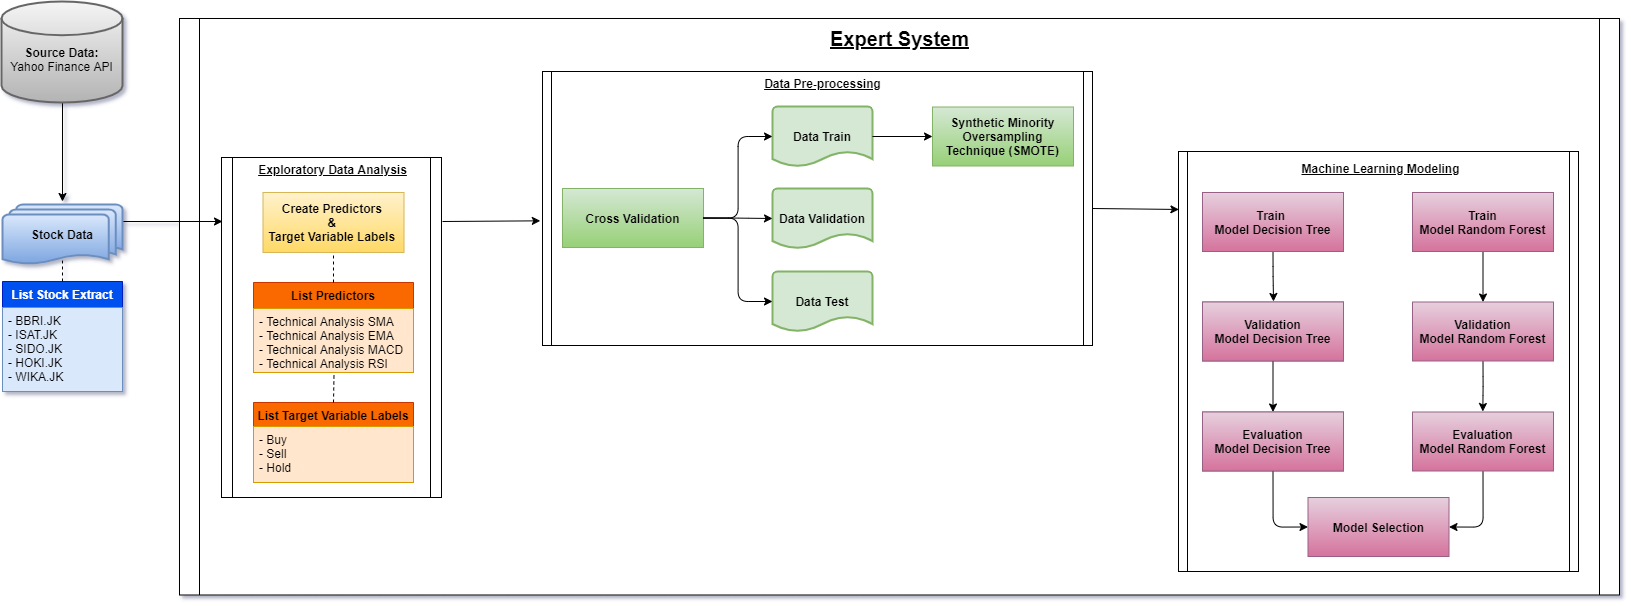

The diagram above was exported from draw.io. Its source (the exported page's mxGraphModel, read from the mxfile embedded in the PNG):
<mxGraphModel dx="1564" dy="936" grid="0" gridSize="10" guides="1" tooltips="1" connect="1" arrows="1" fold="1" page="1" pageScale="1" pageWidth="1920" pageHeight="1200" background="none" math="0" shadow="1">
  <root>
    <mxCell id="0" />
    <mxCell id="1" parent="0" />
    <mxCell id="eF2BOGeqJwFl6keryd-Z-2" value="" style="shape=process;whiteSpace=wrap;html=1;backgroundOutline=1;size=0.013793103448275862;" vertex="1" parent="1">
      <mxGeometry x="360" y="360" width="1440" height="576.5" as="geometry" />
    </mxCell>
    <mxCell id="XGNNM8yb-P2NGOSwnQAZ-97" value="" style="shape=process;whiteSpace=wrap;html=1;backgroundOutline=1;fontSize=10;size=0.023255813953488372;" parent="1" vertex="1">
      <mxGeometry x="1359" y="493" width="400" height="420" as="geometry" />
    </mxCell>
    <mxCell id="XGNNM8yb-P2NGOSwnQAZ-57" value="" style="shape=process;whiteSpace=wrap;html=1;backgroundOutline=1;fontSize=10;size=0.016129032258064516;" parent="1" vertex="1">
      <mxGeometry x="723" y="413" width="550" height="274" as="geometry" />
    </mxCell>
    <mxCell id="XGNNM8yb-P2NGOSwnQAZ-33" value="" style="shape=process;whiteSpace=wrap;html=1;backgroundOutline=1;fontSize=10;size=0.05000000000000104;" parent="1" vertex="1">
      <mxGeometry x="402" y="499" width="220" height="340" as="geometry" />
    </mxCell>
    <mxCell id="XGNNM8yb-P2NGOSwnQAZ-3" value="" style="endArrow=classic;html=1;exitX=0.5;exitY=1;exitDx=0;exitDy=0;exitPerimeter=0;entryX=0.5;entryY=0;entryDx=0;entryDy=0;" parent="1" edge="1">
      <mxGeometry width="50" height="50" relative="1" as="geometry">
        <mxPoint x="243" y="443" as="sourcePoint" />
        <mxPoint x="243" y="543" as="targetPoint" />
        <Array as="points" />
      </mxGeometry>
    </mxCell>
    <mxCell id="XGNNM8yb-P2NGOSwnQAZ-8" value="List Stock Extract" style="swimlane;fontStyle=1;childLayout=stackLayout;horizontal=1;startSize=26;horizontalStack=0;resizeParent=1;resizeParentMax=0;resizeLast=0;collapsible=1;marginBottom=0;fillColor=#0050ef;strokeColor=#001DBC;fontColor=#ffffff;" parent="1" vertex="1">
      <mxGeometry x="183" y="623" width="120" height="110" as="geometry" />
    </mxCell>
    <mxCell id="XGNNM8yb-P2NGOSwnQAZ-9" value="- BBRI.JK&#10;- ISAT.JK&#10;- SIDO.JK&#10;- HOKI.JK&#10;- WIKA.JK" style="text;strokeColor=#6c8ebf;fillColor=#dae8fc;align=left;verticalAlign=top;spacingLeft=4;spacingRight=4;overflow=hidden;rotatable=0;points=[[0,0.5],[1,0.5]];portConstraint=eastwest;" parent="XGNNM8yb-P2NGOSwnQAZ-8" vertex="1">
      <mxGeometry y="26" width="120" height="84" as="geometry" />
    </mxCell>
    <mxCell id="XGNNM8yb-P2NGOSwnQAZ-7" value="Create Predictors&amp;nbsp;&lt;br&gt;&amp;amp; &lt;br&gt;Target Variable Labels&amp;nbsp;" style="whiteSpace=wrap;html=1;fillColor=#fff2cc;strokeColor=#d6b656;fontStyle=1;gradientColor=#ffd966;" parent="1" vertex="1">
      <mxGeometry x="443.5" y="534" width="141" height="60" as="geometry" />
    </mxCell>
    <mxCell id="XGNNM8yb-P2NGOSwnQAZ-13" value="" style="endArrow=classic;html=1;exitX=1;exitY=0.5;exitDx=0;exitDy=0;" parent="1" edge="1">
      <mxGeometry width="50" height="50" relative="1" as="geometry">
        <mxPoint x="303" y="563" as="sourcePoint" />
        <mxPoint x="403" y="563" as="targetPoint" />
      </mxGeometry>
    </mxCell>
    <mxCell id="XGNNM8yb-P2NGOSwnQAZ-19" value="List Predictors" style="swimlane;fontStyle=1;childLayout=stackLayout;horizontal=1;startSize=26;horizontalStack=0;resizeParent=1;resizeParentMax=0;resizeLast=0;collapsible=1;marginBottom=0;fillColor=#fa6800;strokeColor=#C73500;fontColor=#000000;" parent="1" vertex="1">
      <mxGeometry x="434" y="624" width="160" height="90" as="geometry" />
    </mxCell>
    <mxCell id="XGNNM8yb-P2NGOSwnQAZ-20" value="- Technical Analysis SMA&#10;- Technical Analysis EMA&#10;- Technical Analysis MACD&#10;- Technical Analysis RSI" style="text;strokeColor=#d79b00;fillColor=#ffe6cc;align=left;verticalAlign=top;spacingLeft=4;spacingRight=4;overflow=hidden;rotatable=0;points=[[0,0.5],[1,0.5]];portConstraint=eastwest;" parent="XGNNM8yb-P2NGOSwnQAZ-19" vertex="1">
      <mxGeometry y="26" width="160" height="64" as="geometry" />
    </mxCell>
    <mxCell id="XGNNM8yb-P2NGOSwnQAZ-21" value="" style="endArrow=none;dashed=1;html=1;fontSize=10;exitX=0.5;exitY=0;exitDx=0;exitDy=0;entryX=0.5;entryY=1;entryDx=0;entryDy=0;" parent="1" source="XGNNM8yb-P2NGOSwnQAZ-19" target="XGNNM8yb-P2NGOSwnQAZ-7" edge="1">
      <mxGeometry width="50" height="50" relative="1" as="geometry">
        <mxPoint x="613.5" y="544" as="sourcePoint" />
        <mxPoint x="663.5" y="494" as="targetPoint" />
      </mxGeometry>
    </mxCell>
    <mxCell id="XGNNM8yb-P2NGOSwnQAZ-22" value="" style="endArrow=none;dashed=1;html=1;fontSize=10;exitX=0.5;exitY=0;exitDx=0;exitDy=0;entryX=0.5;entryY=1;entryDx=0;entryDy=0;" parent="1" source="XGNNM8yb-P2NGOSwnQAZ-8" edge="1">
      <mxGeometry width="50" height="50" relative="1" as="geometry">
        <mxPoint x="573" y="543" as="sourcePoint" />
        <mxPoint x="243" y="583" as="targetPoint" />
      </mxGeometry>
    </mxCell>
    <mxCell id="XGNNM8yb-P2NGOSwnQAZ-27" value="List Target Variable Labels" style="swimlane;fontStyle=1;childLayout=stackLayout;horizontal=1;startSize=26;horizontalStack=0;resizeParent=1;resizeParentMax=0;resizeLast=0;collapsible=1;marginBottom=0;fillColor=#fa6800;strokeColor=#C73500;fontColor=#000000;" parent="1" vertex="1">
      <mxGeometry x="434" y="744" width="160" height="80" as="geometry" />
    </mxCell>
    <mxCell id="XGNNM8yb-P2NGOSwnQAZ-29" value="" style="endArrow=none;dashed=1;html=1;fontSize=10;entryX=0.503;entryY=1.058;entryDx=0;entryDy=0;entryPerimeter=0;exitX=0.5;exitY=0;exitDx=0;exitDy=0;" parent="1" source="XGNNM8yb-P2NGOSwnQAZ-27" edge="1">
      <mxGeometry width="50" height="50" relative="1" as="geometry">
        <mxPoint x="514" y="734" as="sourcePoint" />
        <mxPoint x="514.4799999999998" y="716.712" as="targetPoint" />
      </mxGeometry>
    </mxCell>
    <mxCell id="XGNNM8yb-P2NGOSwnQAZ-28" value="- Buy&#10;- Sell&#10;- Hold" style="text;strokeColor=#d79b00;fillColor=#ffe6cc;align=left;verticalAlign=top;spacingLeft=4;spacingRight=4;overflow=hidden;rotatable=0;points=[[0,0.5],[1,0.5]];portConstraint=eastwest;" parent="1" vertex="1">
      <mxGeometry x="434" y="768" width="160" height="56" as="geometry" />
    </mxCell>
    <mxCell id="XGNNM8yb-P2NGOSwnQAZ-35" value="&lt;b&gt;&lt;font style=&quot;font-size: 12px&quot;&gt;&lt;u&gt;Exploratory Data Analysis&lt;/u&gt;&lt;/font&gt;&lt;/b&gt;" style="text;html=1;strokeColor=none;fillColor=none;align=center;verticalAlign=middle;whiteSpace=wrap;fontSize=10;" parent="1" vertex="1">
      <mxGeometry x="435.75" y="501" width="154.5" height="20" as="geometry" />
    </mxCell>
    <mxCell id="XGNNM8yb-P2NGOSwnQAZ-39" value="&lt;font style=&quot;font-size: 12px&quot;&gt;&lt;b&gt;&lt;br&gt;Source Data:&lt;/b&gt;&lt;br&gt;Yahoo Finance API&lt;br&gt;&lt;/font&gt;" style="strokeWidth=2;html=1;shape=mxgraph.flowchart.database;whiteSpace=wrap;fontSize=10;fillColor=#f5f5f5;strokeColor=#666666;gradientColor=#b3b3b3;" parent="1" vertex="1">
      <mxGeometry x="182" y="343" width="121" height="101" as="geometry" />
    </mxCell>
    <mxCell id="XGNNM8yb-P2NGOSwnQAZ-40" value="&lt;font style=&quot;font-size: 12px&quot;&gt;&lt;b&gt;Stock Data&lt;/b&gt;&lt;/font&gt;" style="strokeWidth=2;html=1;shape=mxgraph.flowchart.multi-document;whiteSpace=wrap;fontSize=10;fillColor=#dae8fc;strokeColor=#6c8ebf;gradientColor=#7ea6e0;" parent="1" vertex="1">
      <mxGeometry x="183" y="546" width="120" height="60" as="geometry" />
    </mxCell>
    <mxCell id="XGNNM8yb-P2NGOSwnQAZ-44" value="Cross Validation" style="whiteSpace=wrap;html=1;fillColor=#d5e8d4;strokeColor=#82b366;fontStyle=1;gradientColor=#97d077;" parent="1" vertex="1">
      <mxGeometry x="743" y="530" width="141" height="59" as="geometry" />
    </mxCell>
    <mxCell id="XGNNM8yb-P2NGOSwnQAZ-45" value="&lt;b&gt;&lt;font style=&quot;font-size: 12px&quot;&gt;Data Train&lt;/font&gt;&lt;/b&gt;" style="strokeWidth=2;html=1;shape=mxgraph.flowchart.document2;whiteSpace=wrap;size=0.25;fontSize=10;fillColor=#d5e8d4;strokeColor=#82b366;" parent="1" vertex="1">
      <mxGeometry x="953" y="448" width="100" height="60" as="geometry" />
    </mxCell>
    <mxCell id="XGNNM8yb-P2NGOSwnQAZ-46" value="&lt;b&gt;&lt;font style=&quot;font-size: 12px&quot;&gt;Data Validation&lt;/font&gt;&lt;/b&gt;" style="strokeWidth=2;html=1;shape=mxgraph.flowchart.document2;whiteSpace=wrap;size=0.25;fontSize=10;fillColor=#d5e8d4;strokeColor=#82b366;" parent="1" vertex="1">
      <mxGeometry x="953" y="530" width="100" height="60" as="geometry" />
    </mxCell>
    <mxCell id="XGNNM8yb-P2NGOSwnQAZ-47" value="&lt;b&gt;&lt;font style=&quot;font-size: 12px&quot;&gt;Data Test&lt;/font&gt;&lt;/b&gt;" style="strokeWidth=2;html=1;shape=mxgraph.flowchart.document2;whiteSpace=wrap;size=0.25;fontSize=10;fillColor=#d5e8d4;strokeColor=#82b366;" parent="1" vertex="1">
      <mxGeometry x="953" y="613" width="100" height="60" as="geometry" />
    </mxCell>
    <mxCell id="XGNNM8yb-P2NGOSwnQAZ-50" value="" style="endArrow=classic;html=1;fontSize=10;entryX=0;entryY=0.5;entryDx=0;entryDy=0;entryPerimeter=0;edgeStyle=orthogonalEdgeStyle;exitX=1;exitY=0.5;exitDx=0;exitDy=0;" parent="1" source="XGNNM8yb-P2NGOSwnQAZ-44" target="XGNNM8yb-P2NGOSwnQAZ-45" edge="1">
      <mxGeometry width="50" height="50" relative="1" as="geometry">
        <mxPoint x="884" y="478" as="sourcePoint" />
        <mxPoint x="873" y="487" as="targetPoint" />
      </mxGeometry>
    </mxCell>
    <mxCell id="XGNNM8yb-P2NGOSwnQAZ-51" value="" style="endArrow=classic;html=1;fontSize=10;entryX=0;entryY=0.5;entryDx=0;entryDy=0;entryPerimeter=0;exitX=1;exitY=0.5;exitDx=0;exitDy=0;edgeStyle=orthogonalEdgeStyle;" parent="1" source="XGNNM8yb-P2NGOSwnQAZ-44" target="XGNNM8yb-P2NGOSwnQAZ-46" edge="1">
      <mxGeometry width="50" height="50" relative="1" as="geometry">
        <mxPoint x="823" y="537" as="sourcePoint" />
        <mxPoint x="873" y="487" as="targetPoint" />
      </mxGeometry>
    </mxCell>
    <mxCell id="XGNNM8yb-P2NGOSwnQAZ-52" value="" style="endArrow=classic;html=1;fontSize=10;entryX=0;entryY=0.5;entryDx=0;entryDy=0;entryPerimeter=0;edgeStyle=orthogonalEdgeStyle;" parent="1" source="XGNNM8yb-P2NGOSwnQAZ-44" target="XGNNM8yb-P2NGOSwnQAZ-47" edge="1">
      <mxGeometry width="50" height="50" relative="1" as="geometry">
        <mxPoint x="873" y="587" as="sourcePoint" />
        <mxPoint x="873" y="487" as="targetPoint" />
      </mxGeometry>
    </mxCell>
    <mxCell id="XGNNM8yb-P2NGOSwnQAZ-53" value="Synthetic Minority Oversampling Technique (SMOTE)" style="whiteSpace=wrap;html=1;fillColor=#d5e8d4;strokeColor=#82b366;fontStyle=1;gradientColor=#97d077;" parent="1" vertex="1">
      <mxGeometry x="1113" y="448.5" width="141" height="59" as="geometry" />
    </mxCell>
    <mxCell id="XGNNM8yb-P2NGOSwnQAZ-56" value="" style="endArrow=classic;html=1;fontSize=10;entryX=0;entryY=0.5;entryDx=0;entryDy=0;exitX=1;exitY=0.5;exitDx=0;exitDy=0;exitPerimeter=0;" parent="1" source="XGNNM8yb-P2NGOSwnQAZ-45" target="XGNNM8yb-P2NGOSwnQAZ-53" edge="1">
      <mxGeometry width="50" height="50" relative="1" as="geometry">
        <mxPoint x="913" y="577" as="sourcePoint" />
        <mxPoint x="963" y="527" as="targetPoint" />
      </mxGeometry>
    </mxCell>
    <mxCell id="XGNNM8yb-P2NGOSwnQAZ-58" value="&lt;b&gt;&lt;font style=&quot;font-size: 12px&quot;&gt;&lt;u&gt;Data Pre-processing&lt;/u&gt;&lt;/font&gt;&lt;/b&gt;" style="text;html=1;strokeColor=none;fillColor=none;align=center;verticalAlign=middle;whiteSpace=wrap;fontSize=10;" parent="1" vertex="1">
      <mxGeometry x="925.75" y="415" width="154.5" height="20" as="geometry" />
    </mxCell>
    <mxCell id="XGNNM8yb-P2NGOSwnQAZ-60" value="" style="endArrow=classic;html=1;fontSize=10;entryX=-0.004;entryY=0.545;entryDx=0;entryDy=0;entryPerimeter=0;" parent="1" target="XGNNM8yb-P2NGOSwnQAZ-57" edge="1">
      <mxGeometry width="50" height="50" relative="1" as="geometry">
        <mxPoint x="623" y="563" as="sourcePoint" />
        <mxPoint x="713" y="563" as="targetPoint" />
      </mxGeometry>
    </mxCell>
    <mxCell id="XGNNM8yb-P2NGOSwnQAZ-62" value="Train &lt;br&gt;Model Decision Tree" style="whiteSpace=wrap;html=1;fillColor=#e6d0de;strokeColor=#996185;fontStyle=1;gradientColor=#d5739d;" parent="1" vertex="1">
      <mxGeometry x="1383" y="534" width="141" height="59" as="geometry" />
    </mxCell>
    <mxCell id="XGNNM8yb-P2NGOSwnQAZ-94" style="edgeStyle=orthogonalEdgeStyle;orthogonalLoop=1;jettySize=auto;html=1;exitX=0.5;exitY=1;exitDx=0;exitDy=0;entryX=0.5;entryY=0;entryDx=0;entryDy=0;fontSize=10;strokeColor=#000000;" parent="1" source="XGNNM8yb-P2NGOSwnQAZ-64" target="XGNNM8yb-P2NGOSwnQAZ-87" edge="1">
      <mxGeometry relative="1" as="geometry" />
    </mxCell>
    <mxCell id="XGNNM8yb-P2NGOSwnQAZ-64" value="Train&lt;br&gt;Model Random Forest" style="whiteSpace=wrap;html=1;fillColor=#e6d0de;strokeColor=#996185;fontStyle=1;gradientColor=#d5739d;" parent="1" vertex="1">
      <mxGeometry x="1593" y="534" width="141" height="59" as="geometry" />
    </mxCell>
    <mxCell id="XGNNM8yb-P2NGOSwnQAZ-93" style="edgeStyle=orthogonalEdgeStyle;orthogonalLoop=1;jettySize=auto;html=1;exitX=0.5;exitY=1;exitDx=0;exitDy=0;fontSize=10;strokeColor=#000000;" parent="1" source="XGNNM8yb-P2NGOSwnQAZ-68" edge="1">
      <mxGeometry relative="1" as="geometry">
        <mxPoint x="1454" y="643" as="targetPoint" />
      </mxGeometry>
    </mxCell>
    <mxCell id="XGNNM8yb-P2NGOSwnQAZ-68" value="Train &lt;br&gt;Model Decision Tree" style="whiteSpace=wrap;html=1;fillColor=#e6d0de;strokeColor=#996185;fontStyle=1;gradientColor=#d5739d;" parent="1" vertex="1">
      <mxGeometry x="1383" y="534" width="141" height="59" as="geometry" />
    </mxCell>
    <mxCell id="XGNNM8yb-P2NGOSwnQAZ-86" value="Train &lt;br&gt;Model Decision Tree" style="whiteSpace=wrap;html=1;fillColor=#e6d0de;strokeColor=#996185;fontStyle=1;gradientColor=#d5739d;" parent="1" vertex="1">
      <mxGeometry x="1383" y="643.5" width="141" height="59" as="geometry" />
    </mxCell>
    <mxCell id="XGNNM8yb-P2NGOSwnQAZ-96" style="edgeStyle=orthogonalEdgeStyle;orthogonalLoop=1;jettySize=auto;html=1;exitX=0.5;exitY=1;exitDx=0;exitDy=0;fontSize=10;strokeColor=#000000;" parent="1" source="XGNNM8yb-P2NGOSwnQAZ-87" edge="1">
      <mxGeometry relative="1" as="geometry">
        <mxPoint x="1663.3333333333335" y="753" as="targetPoint" />
      </mxGeometry>
    </mxCell>
    <mxCell id="XGNNM8yb-P2NGOSwnQAZ-87" value="Validation&lt;br&gt;Model Random Forest" style="whiteSpace=wrap;html=1;fillColor=#e6d0de;strokeColor=#996185;fontStyle=1;gradientColor=#d5739d;" parent="1" vertex="1">
      <mxGeometry x="1593" y="643.5" width="141" height="59" as="geometry" />
    </mxCell>
    <mxCell id="XGNNM8yb-P2NGOSwnQAZ-95" style="edgeStyle=orthogonalEdgeStyle;orthogonalLoop=1;jettySize=auto;html=1;exitX=0.5;exitY=1;exitDx=0;exitDy=0;entryX=0.5;entryY=0;entryDx=0;entryDy=0;fontSize=10;strokeColor=#000000;" parent="1" source="XGNNM8yb-P2NGOSwnQAZ-88" target="XGNNM8yb-P2NGOSwnQAZ-91" edge="1">
      <mxGeometry relative="1" as="geometry" />
    </mxCell>
    <mxCell id="XGNNM8yb-P2NGOSwnQAZ-88" value="Validation&lt;br&gt;Model Decision Tree" style="whiteSpace=wrap;html=1;fillColor=#e6d0de;strokeColor=#996185;fontStyle=1;gradientColor=#d5739d;" parent="1" vertex="1">
      <mxGeometry x="1383" y="643.5" width="141" height="59" as="geometry" />
    </mxCell>
    <mxCell id="XGNNM8yb-P2NGOSwnQAZ-89" value="Train &lt;br&gt;Model Decision Tree" style="whiteSpace=wrap;html=1;fillColor=#e6d0de;strokeColor=#996185;fontStyle=1;gradientColor=#d5739d;" parent="1" vertex="1">
      <mxGeometry x="1383" y="753.5" width="141" height="59" as="geometry" />
    </mxCell>
    <mxCell id="XGNNM8yb-P2NGOSwnQAZ-101" style="edgeStyle=orthogonalEdgeStyle;orthogonalLoop=1;jettySize=auto;html=1;exitX=0.5;exitY=1;exitDx=0;exitDy=0;entryX=1;entryY=0.5;entryDx=0;entryDy=0;fontSize=10;strokeColor=#000000;" parent="1" source="XGNNM8yb-P2NGOSwnQAZ-90" target="XGNNM8yb-P2NGOSwnQAZ-99" edge="1">
      <mxGeometry relative="1" as="geometry" />
    </mxCell>
    <mxCell id="XGNNM8yb-P2NGOSwnQAZ-90" value="Evaluation&lt;br&gt;Model Random Forest" style="whiteSpace=wrap;html=1;fillColor=#e6d0de;strokeColor=#996185;fontStyle=1;gradientColor=#d5739d;" parent="1" vertex="1">
      <mxGeometry x="1593" y="753.5" width="141" height="59" as="geometry" />
    </mxCell>
    <mxCell id="XGNNM8yb-P2NGOSwnQAZ-100" style="edgeStyle=orthogonalEdgeStyle;orthogonalLoop=1;jettySize=auto;html=1;exitX=0.5;exitY=1;exitDx=0;exitDy=0;entryX=0;entryY=0.5;entryDx=0;entryDy=0;fontSize=10;strokeColor=#000000;" parent="1" source="XGNNM8yb-P2NGOSwnQAZ-91" target="XGNNM8yb-P2NGOSwnQAZ-99" edge="1">
      <mxGeometry relative="1" as="geometry" />
    </mxCell>
    <mxCell id="XGNNM8yb-P2NGOSwnQAZ-91" value="Evaluation&lt;br&gt;Model Decision Tree" style="whiteSpace=wrap;html=1;fillColor=#e6d0de;strokeColor=#996185;fontStyle=1;gradientColor=#d5739d;" parent="1" vertex="1">
      <mxGeometry x="1383" y="753.5" width="141" height="59" as="geometry" />
    </mxCell>
    <mxCell id="XGNNM8yb-P2NGOSwnQAZ-98" value="&lt;b&gt;&lt;font style=&quot;font-size: 12px&quot;&gt;&lt;u&gt;Machine Learning Modeling&lt;/u&gt;&lt;/font&gt;&lt;/b&gt;" style="text;html=1;strokeColor=none;fillColor=none;align=center;verticalAlign=middle;whiteSpace=wrap;fontSize=10;" parent="1" vertex="1">
      <mxGeometry x="1470.75" y="499.5" width="181.25" height="20" as="geometry" />
    </mxCell>
    <mxCell id="XGNNM8yb-P2NGOSwnQAZ-99" value="Model Selection" style="whiteSpace=wrap;html=1;fillColor=#e6d0de;strokeColor=#996185;fontStyle=1;gradientColor=#d5739d;" parent="1" vertex="1">
      <mxGeometry x="1488.5" y="839" width="141" height="59" as="geometry" />
    </mxCell>
    <mxCell id="XGNNM8yb-P2NGOSwnQAZ-103" value="" style="endArrow=classic;html=1;fontSize=10;strokeColor=#000000;entryX=0.001;entryY=0.138;entryDx=0;entryDy=0;entryPerimeter=0;exitX=1;exitY=0.5;exitDx=0;exitDy=0;" parent="1" source="XGNNM8yb-P2NGOSwnQAZ-57" target="XGNNM8yb-P2NGOSwnQAZ-97" edge="1">
      <mxGeometry width="50" height="50" relative="1" as="geometry">
        <mxPoint x="1233" y="573" as="sourcePoint" />
        <mxPoint x="1283" y="523" as="targetPoint" />
      </mxGeometry>
    </mxCell>
    <mxCell id="eF2BOGeqJwFl6keryd-Z-3" value="&lt;b&gt;&lt;font size=&quot;1&quot;&gt;&lt;u style=&quot;font-size: 20px&quot;&gt;Expert System&lt;/u&gt;&lt;/font&gt;&lt;/b&gt;" style="text;html=1;strokeColor=none;fillColor=none;align=center;verticalAlign=middle;whiteSpace=wrap;fontSize=10;" vertex="1" parent="1">
      <mxGeometry x="1002.75" y="370" width="154.5" height="20" as="geometry" />
    </mxCell>
  </root>
</mxGraphModel>